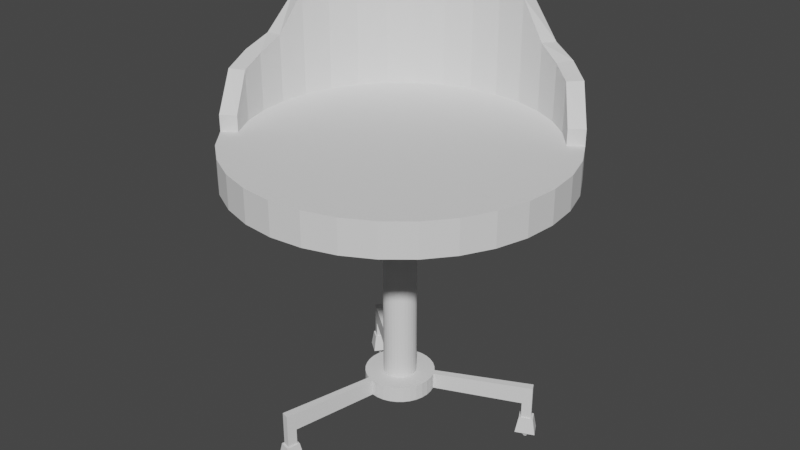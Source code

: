 # Source: ChairModern.blend  (saved by Blender 2.80.75; exported with 4.5.12 LTS)
import bpy
from mathutils import Matrix  # noqa: F401  (used for matrix-valued properties, if any)

bpy.ops.wm.read_factory_settings(use_empty=True)
scene = bpy.context.scene
scene.name = 'Scene'

# ---- collections
col_collection = bpy.data.collections.new('Collection'); scene.collection.children.link(col_collection)

# ---- world
world_world = bpy.data.worlds.new('World'); scene.world = world_world
world_world.use_nodes = True; world_world.node_tree.nodes.clear()
_N = world_world.node_tree.nodes; _L = world_world.node_tree.links
n0 = _N.new('ShaderNodeOutputWorld'); n0.name = 'World Output'; n0.location = (300, 300)
n1 = _N.new('ShaderNodeBackground'); n1.name = 'Background'; n1.location = (10, 300)
n1.inputs[0].default_value = (0.05088, 0.05088, 0.05088, 1.0)
_L.new(n1.outputs[0], n0.inputs[0])
n0.is_active_output = True
world_world.color = (0.05088, 0.05088, 0.05088)
world_world.use_sun_shadow = False
world_world.sun_shadow_jitter_overblur = 0.0

# ---- meshes
me_cylinder = bpy.data.meshes.new('Cylinder')
me_cylinder.from_pydata([(0.0, 1.0, -1.0), (0.0, 1.0, 1.0), (0.1951, 0.9808, -1.0), (0.1951, 0.9808, 1.0), (0.3827, 0.9239, -1.0), (0.3827, 0.9239, 1.0), (0.5556, 0.8315, -1.0), (0.5556, 0.8315, 1.0), (0.7071, 0.7071, -1.0), (0.7071, 0.7071, 1.0), (0.8315, 0.5556, -1.0), (0.8315, 0.5556, 1.0), (0.9239, 0.3827, -1.0), (0.9239, 0.3827, 1.0), (0.9808, 0.1951, -1.0), (0.9808, 0.1951, 1.0), (1.0, 7.55e-08, -1.0), (1.0, 7.55e-08, 1.0), (0.9808, -0.1951, -1.0), (0.9808, -0.1951, 1.0), (0.9239, -0.3827, -1.0), (0.9239, -0.3827, 1.0), (0.8315, -0.5556, -1.0), (0.8315, -0.5556, 1.0), (0.7071, -0.7071, -1.0), (0.7071, -0.7071, 1.0), (0.5556, -0.8315, -1.0), (0.5556, -0.8315, 1.0), (0.3827, -0.9239, -1.0), (0.3827, -0.9239, 1.0), (0.1951, -0.9808, -1.0), (0.1951, -0.9808, 1.0), (-3.258e-07, -1.0, -1.0), (-3.258e-07, -1.0, 1.0), (-0.1951, -0.9808, -1.0), (-0.1951, -0.9808, 1.0), (-0.3827, -0.9239, -1.0), (-0.3827, -0.9239, 1.0), (-0.5556, -0.8315, -1.0), (-0.5556, -0.8315, 1.0), (-0.7071, -0.7071, -1.0), (-0.7071, -0.7071, 1.0), (-0.8315, -0.5556, -1.0), (-0.8315, -0.5556, 1.0), (-0.9239, -0.3827, -1.0), (-0.9239, -0.3827, 1.0), (-0.9808, -0.1951, -1.0), (-0.9808, -0.1951, 1.0), (-1.0, 9.656e-07, -1.0), (-1.0, 9.656e-07, 1.0), (-0.9808, 0.1951, -1.0), (-0.9808, 0.1951, 1.0), (-0.9239, 0.3827, -1.0), (-0.9239, 0.3827, 1.0), (-0.8315, 0.5556, -1.0), (-0.8315, 0.5556, 1.0), (-0.7071, 0.7071, -1.0), (-0.7071, 0.7071, 1.0), (-0.5556, 0.8315, -1.0), (-0.5556, 0.8315, 1.0), (-0.3827, 0.9239, -1.0), (-0.3827, 0.9239, 1.0), (-0.1951, 0.9808, -1.0), (-0.1951, 0.9808, 1.0), (0.1756, 0.8827, 1.0), (1.187e-08, 0.9, 1.0), (0.3444, 0.8315, 1.0), (0.5, 0.7483, 1.0), (0.6364, 0.6364, 1.0), (0.7483, 0.5, 1.0), (0.8315, 0.3444, 1.0), (0.8827, 0.1756, 1.0), (0.9, 9.645e-08, 1.0), (0.8827, -0.1756, 1.0), (0.8315, -0.3444, 1.0), (0.7483, -0.5, 1.0), (0.6364, -0.6364, 1.0), (0.5, -0.7483, 1.0), (0.3444, -0.8315, 1.0), (0.1756, -0.8827, 1.0), (-2.814e-07, -0.9, 1.0), (-0.1756, -0.8827, 1.0), (-0.3444, -0.8315, 1.0), (-0.5, -0.7483, 1.0), (-0.6364, -0.6364, 1.0), (-0.7483, -0.5, 1.0), (-0.8315, -0.3444, 1.0), (-0.8827, -0.1756, 1.0), (-0.9, 8.975e-07, 1.0), (-0.8827, 0.1756, 1.0), (-0.8315, 0.3444, 1.0), (-0.7483, 0.5, 1.0), (-0.6364, 0.6364, 1.0), (-0.5, 0.7483, 1.0), (-0.3444, 0.8315, 1.0), (-0.1756, 0.8827, 1.0), (1.069e-07, 0.1, -1.0), (0.01951, 0.09808, -1.0), (0.03827, 0.09239, -1.0), (0.05556, 0.08315, -1.0), (0.07071, 0.07071, -1.0), (0.08315, 0.05556, -1.0), (0.09239, 0.03827, -1.0), (0.09808, 0.01951, -1.0), (0.1, 2.64e-07, -1.0), (0.09808, -0.01951, -1.0), (0.09239, -0.03827, -1.0), (0.08315, -0.05556, -1.0), (0.07071, -0.07071, -1.0), (0.05556, -0.08315, -1.0), (0.03827, -0.09239, -1.0), (0.01951, -0.09808, -1.0), (7.429e-08, -0.1, -1.0), (-0.01951, -0.09808, -1.0), (-0.03827, -0.09239, -1.0), (-0.05556, -0.08315, -1.0), (-0.07071, -0.07071, -1.0), (-0.08315, -0.05556, -1.0), (-0.09239, -0.03827, -1.0), (-0.09808, -0.01951, -1.0), (-0.1, 3.53e-07, -1.0), (-0.09808, 0.01951, -1.0), (-0.09239, 0.03827, -1.0), (-0.08315, 0.05556, -1.0), (-0.07071, 0.07071, -1.0), (-0.05556, 0.08315, -1.0), (-0.03827, 0.09239, -1.0), (-0.01951, 0.09808, -1.0), (1.978e-07, 0.1, -13.8), (0.01951, 0.09808, -13.8), (0.03827, 0.09239, -13.8), (0.05556, 0.08315, -13.8), (0.07071, 0.07071, -13.8), (0.08315, 0.05556, -13.8), (0.09239, 0.03827, -13.8), (0.09808, 0.01951, -13.8), (0.1, 2.64e-07, -13.8), (0.09808, -0.01951, -13.8), (0.09239, -0.03827, -13.8), (0.08315, -0.05556, -13.8), (0.07071, -0.07071, -13.8), (0.05556, -0.08315, -13.8), (0.03827, -0.09239, -13.8), (0.01951, -0.09808, -13.8), (1.652e-07, -0.1, -13.8), (-0.01951, -0.09808, -13.8), (-0.03827, -0.09239, -13.8), (-0.05556, -0.08315, -13.8), (-0.07071, -0.07071, -13.8), (-0.08315, -0.05556, -13.8), (-0.09239, -0.03827, -13.8), (-0.09808, -0.01951, -13.8), (-0.1, 3.53e-07, -13.8), (-0.09808, 0.01951, -13.8), (-0.09239, 0.03827, -13.8), (-0.08315, 0.05556, -13.8), (-0.07071, 0.07071, -13.8), (-0.05556, 0.08315, -13.8), (-0.03827, 0.09239, -13.8), (-0.01951, 0.09808, -13.8), (0.1951, 0.9808, 6.857), (8.621e-09, 1.0, 8.876), (0.3827, 0.9239, 4.938), (0.5556, 0.8315, 4.458), (0.7071, 0.7071, 3.954), (0.8315, 0.5556, 1.971), (-0.9239, -0.3827, 3.954), (-0.8315, -0.5556, 1.971), (-0.9808, -0.1951, 4.458), (-1.0, 9.527e-07, 4.938), (-0.9808, 0.1951, 6.857), (-0.9239, 0.3827, 8.876), (-0.8315, 0.5556, 8.876), (-0.7071, 0.7071, 8.876), (-0.5556, 0.8315, 8.876), (-0.3827, 0.9239, 8.876), (-0.1951, 0.9808, 8.876), (0.1756, 0.8827, 7.157), (2.049e-08, 0.9, 8.876), (0.3444, 0.8315, 5.004), (0.5, 0.7483, 4.383), (0.6364, 0.6364, 3.954), (0.7483, 0.5, 1.958), (-0.8315, -0.3444, 3.954), (-0.7483, -0.5, 1.958), (-0.8827, -0.1756, 4.383), (-0.9, 8.846e-07, 5.004), (-0.8827, 0.1756, 7.157), (-0.8315, 0.3444, 8.876), (-0.7483, 0.5, 8.876), (-0.6364, 0.6364, 8.876), (-0.5, 0.7483, 8.876), (-0.3444, 0.8315, 8.876), (-0.1756, 0.8827, 8.876), (1.899e-07, 0.21, -13.8), (0.04097, 0.206, -13.8), (0.08036, 0.194, -13.8), (0.1167, 0.1746, -13.8), (0.1485, 0.1485, -13.8), (0.1746, 0.1167, -13.8), (0.194, 0.08036, -13.8), (0.206, 0.04097, -13.8), (0.21, 2.369e-07, -13.8), (0.206, -0.04097, -13.8), (0.194, -0.08036, -13.8), (0.1746, -0.1167, -13.8), (0.1485, -0.1485, -13.8), (0.1167, -0.1746, -13.8), (0.08036, -0.194, -13.8), (0.04097, -0.206, -13.8), (1.215e-07, -0.21, -13.8), (-0.04097, -0.206, -13.8), (-0.08036, -0.194, -13.8), (-0.1167, -0.1746, -13.8), (-0.1485, -0.1485, -13.8), (-0.1746, -0.1167, -13.8), (-0.194, -0.08036, -13.8), (-0.206, -0.04097, -13.8), (-0.21, 4.238e-07, -13.8), (-0.206, 0.04097, -13.8), (-0.194, 0.08036, -13.8), (-0.1746, 0.1167, -13.8), (-0.1485, 0.1485, -13.8), (-0.1167, 0.1746, -13.8), (-0.08036, 0.194, -13.8), (-0.04097, 0.206, -13.8), (2.064e-07, 0.21, -14.78), (0.04097, 0.206, -14.78), (0.08036, 0.194, -14.78), (0.1167, 0.1746, -14.78), (0.1485, 0.1485, -14.78), (0.1746, 0.1167, -14.78), (0.194, 0.08036, -14.78), (0.206, 0.04097, -14.78), (0.21, 2.369e-07, -14.78), (0.206, -0.04097, -14.78), (0.194, -0.08036, -14.78), (0.1746, -0.1167, -14.78), (0.1485, -0.1485, -14.78), (0.1167, -0.1746, -14.78), (0.08036, -0.194, -14.78), (0.04097, -0.206, -14.78), (1.38e-07, -0.21, -14.78), (-0.04097, -0.206, -14.78), (-0.08036, -0.194, -14.78), (-0.1167, -0.1746, -14.78), (-0.1485, -0.1485, -14.78), (-0.1746, -0.1167, -14.78), (-0.194, -0.08036, -14.78), (-0.206, -0.04097, -14.78), (-0.21, 4.238e-07, -14.78), (-0.206, 0.04097, -14.78), (-0.194, 0.08036, -14.78), (-0.1746, 0.1167, -14.78), (-0.1485, 0.1485, -14.78), (-0.1167, 0.1746, -14.78), (-0.08036, 0.194, -14.78), (-0.04097, 0.206, -14.78), (0.7247, 0.366, -13.73), (0.7468, 0.3246, -13.73), (-0.1727, -0.7958, -13.73), (-0.2176, -0.7822, -13.73), (-0.5934, 0.4566, -13.73), (-0.5636, 0.4929, -13.73), (0.7247, 0.366, -14.85), (0.7468, 0.3246, -14.85), (-0.1727, -0.7958, -14.85), (-0.2176, -0.7822, -14.85), (-0.5934, 0.4566, -14.85), (-0.5636, 0.4929, -14.85), (-0.5515, 0.4226, -13.74), (-0.5515, 0.4226, -14.85), (-0.5221, 0.4585, -14.85), (-0.5221, 0.4585, -13.74), (-0.1595, -0.7368, -14.85), (-0.2039, -0.7234, -14.85), (-0.2039, -0.7234, -13.74), (-0.1595, -0.7368, -13.74), (0.6915, 0.3002, -14.85), (0.6915, 0.3002, -13.74), (0.6697, 0.3411, -14.85), (0.6697, 0.3411, -13.74), (0.7248, 0.3659, -15.84), (0.7469, 0.3245, -15.84), (-0.1726, -0.7959, -15.84), (-0.2175, -0.7823, -15.84), (-0.5933, 0.4565, -15.84), (-0.5635, 0.4928, -15.84), (-0.1594, -0.7369, -15.83), (0.6916, 0.3001, -15.83), (0.6698, 0.341, -15.83), (-0.5514, 0.4226, -15.83), (-0.522, 0.4584, -15.83), (-0.2038, -0.7235, -15.83), (-0.1663, -0.8104, -15.84), (-0.2292, -0.7913, -15.84), (-0.1479, -0.7278, -15.83), (-0.21, -0.709, -15.83), (-0.1565, -0.831, -16.82), (-0.2463, -0.8038, -16.82), (-0.1302, -0.7131, -16.81), (-0.2189, -0.6862, -16.81), (0.7314, 0.3792, -15.84), (0.7624, 0.3212, -15.84), (0.685, 0.287, -15.83), (0.6544, 0.3442, -15.83), (0.7403, 0.3984, -16.82), (0.7845, 0.3156, -16.82), (0.674, 0.2668, -16.81), (0.6303, 0.3486, -16.81), (-0.6076, 0.4561, -15.84), (-0.5659, 0.5069, -15.84), (-0.549, 0.4085, -15.83), (-0.5078, 0.4587, -15.83), (-0.628, 0.4547, -16.82), (-0.5685, 0.5273, -16.82), (-0.5443, 0.3867, -16.81), (-0.4855, 0.4584, -16.81), (0.7238, 0.3654, -16.82), (0.7459, 0.324, -16.82), (0.6906, 0.2996, -16.81), (0.6688, 0.3405, -16.81), (-0.5923, 0.4557, -16.82), (-0.5625, 0.492, -16.82), (-0.5504, 0.4217, -16.81), (-0.521, 0.4576, -16.81), (-0.1723, -0.7948, -16.82), (-0.2172, -0.7812, -16.82), (-0.1591, -0.7358, -16.81), (-0.2034, -0.7223, -16.81), (0.7106, 0.3389, -17.28), (0.715, 0.3306, -17.28), (0.704, 0.3258, -17.28), (0.6996, 0.3339, -17.28), (-0.5637, 0.4565, -17.28), (-0.5577, 0.4638, -17.28), (-0.5553, 0.4497, -17.28), (-0.5494, 0.4569, -17.28), (-0.1848, -0.7658, -17.28), (-0.1938, -0.7631, -17.28), (-0.1822, -0.754, -17.28), (-0.191, -0.7513, -17.28)], [], [(0, 1, 3, 2), (2, 3, 5, 4), (4, 5, 7, 6), (6, 7, 9, 8), (8, 9, 11, 10), (10, 11, 13, 12), (12, 13, 15, 14), (14, 15, 17, 16), (16, 17, 19, 18), (18, 19, 21, 20), (20, 21, 23, 22), (22, 23, 25, 24), (24, 25, 27, 26), (26, 27, 29, 28), (28, 29, 31, 30), (30, 31, 33, 32), (32, 33, 35, 34), (34, 35, 37, 36), (36, 37, 39, 38), (38, 39, 41, 40), (40, 41, 43, 42), (42, 43, 45, 44), (44, 45, 47, 46), (46, 47, 49, 48), (48, 49, 51, 50), (50, 51, 53, 52), (52, 53, 55, 54), (54, 55, 57, 56), (56, 57, 59, 58), (58, 59, 61, 60), (69, 11, 165, 182), (60, 61, 63, 62), (62, 63, 1, 0), (22, 24, 108, 107), (64, 65, 95, 94, 93, 92, 91, 90, 89, 88, 87, 86, 85, 84, 83, 82, 81, 80, 79, 78, 77, 76, 75, 74, 73, 72, 71, 70, 69, 68, 67, 66), (25, 23, 75, 76), (43, 41, 84, 85), (90, 91, 189, 188), (17, 15, 71, 72), (35, 33, 80, 81), (1, 63, 176, 161), (3, 1, 161, 160), (27, 25, 76, 77), (47, 45, 166, 168), (11, 9, 164, 165), (19, 17, 72, 73), (37, 35, 81, 82), (89, 90, 188, 187), (55, 53, 171, 172), (29, 27, 77, 78), (88, 89, 187, 186), (43, 85, 184, 167), (87, 88, 186, 185), (21, 19, 73, 74), (39, 37, 82, 83), (63, 61, 175, 176), (13, 11, 69, 70), (31, 29, 78, 79), (45, 43, 167, 166), (9, 7, 163, 164), (23, 21, 74, 75), (41, 39, 83, 84), (86, 87, 185, 183), (15, 13, 70, 71), (33, 31, 79, 80), (53, 51, 170, 171), (104, 105, 137, 136), (40, 42, 117, 116), (58, 60, 126, 125), (14, 16, 104, 103), (32, 34, 113, 112), (50, 52, 122, 121), (6, 8, 100, 99), (24, 26, 109, 108), (42, 44, 118, 117), (60, 62, 127, 126), (16, 18, 105, 104), (34, 36, 114, 113), (52, 54, 123, 122), (8, 10, 101, 100), (26, 28, 110, 109), (44, 46, 119, 118), (0, 2, 97, 96), (62, 0, 96, 127), (18, 20, 106, 105), (36, 38, 115, 114), (54, 56, 124, 123), (10, 12, 102, 101), (28, 30, 111, 110), (46, 48, 120, 119), (2, 4, 98, 97), (20, 22, 107, 106), (38, 40, 116, 115), (56, 58, 125, 124), (12, 14, 103, 102), (30, 32, 112, 111), (48, 50, 121, 120), (4, 6, 99, 98), (142, 143, 209, 208), (118, 119, 151, 150), (105, 106, 138, 137), (119, 120, 152, 151), (106, 107, 139, 138), (120, 121, 153, 152), (107, 108, 140, 139), (121, 122, 154, 153), (108, 109, 141, 140), (122, 123, 155, 154), (109, 110, 142, 141), (96, 97, 129, 128), (123, 124, 156, 155), (110, 111, 143, 142), (97, 98, 130, 129), (124, 125, 157, 156), (111, 112, 144, 143), (98, 99, 131, 130), (125, 126, 158, 157), (112, 113, 145, 144), (99, 100, 132, 131), (126, 127, 159, 158), (113, 114, 146, 145), (100, 101, 133, 132), (127, 96, 128, 159), (114, 115, 147, 146), (101, 102, 134, 133), (115, 116, 148, 147), (102, 103, 135, 134), (116, 117, 149, 148), (103, 104, 136, 135), (117, 118, 150, 149), (163, 162, 179, 180), (175, 174, 191, 192), (171, 170, 187, 188), (164, 163, 180, 181), (166, 167, 184, 183), (176, 175, 192, 193), (172, 171, 188, 189), (165, 164, 181, 182), (168, 166, 183, 185), (160, 161, 178, 177), (161, 176, 193, 178), (173, 172, 189, 190), (169, 168, 185, 186), (162, 160, 177, 179), (174, 173, 190, 191), (170, 169, 186, 187), (65, 64, 177, 178), (91, 92, 190, 189), (57, 55, 172, 173), (64, 66, 179, 177), (92, 93, 191, 190), (49, 47, 168, 169), (66, 67, 180, 179), (93, 94, 192, 191), (5, 3, 160, 162), (67, 68, 181, 180), (94, 95, 193, 192), (59, 57, 173, 174), (68, 69, 182, 181), (95, 65, 178, 193), (51, 49, 169, 170), (7, 5, 162, 163), (61, 59, 174, 175), (85, 86, 183, 184), (210, 211, 243, 242), (129, 130, 196, 195), (156, 157, 223, 222), (143, 144, 210, 209), (130, 131, 197, 196), (157, 158, 224, 223), (144, 145, 211, 210), (131, 132, 198, 197), (158, 159, 225, 224), (145, 146, 212, 211), (132, 133, 199, 198), (159, 128, 194, 225), (146, 147, 213, 212), (133, 134, 200, 199), (147, 148, 214, 213), (134, 135, 201, 200), (148, 149, 215, 214), (135, 136, 202, 201), (149, 150, 216, 215), (136, 137, 203, 202), (150, 151, 217, 216), (137, 138, 204, 203), (151, 152, 218, 217), (138, 139, 205, 204), (152, 153, 219, 218), (139, 140, 206, 205), (153, 154, 220, 219), (140, 141, 207, 206), (154, 155, 221, 220), (141, 142, 208, 207), (128, 129, 195, 194), (155, 156, 222, 221), (226, 227, 228, 229, 230, 231, 232, 233, 234, 235, 236, 237, 238, 239, 240, 241, 242, 243, 244, 245, 246, 247, 248, 249, 250, 251, 252, 253, 254, 255, 256, 257), (197, 198, 230, 229), (224, 225, 257, 256), (271, 268, 286, 291), (198, 199, 231, 230), (225, 194, 226, 257), (212, 213, 245, 244), (266, 267, 285, 284), (213, 214, 246, 245), (200, 201, 233, 232), (214, 215, 247, 246), (201, 202, 234, 233), (215, 216, 248, 247), (202, 203, 235, 234), (216, 217, 249, 248), (203, 204, 236, 235), (217, 218, 250, 249), (204, 205, 237, 236), (218, 219, 251, 250), (205, 206, 238, 237), (219, 220, 252, 251), (206, 207, 239, 238), (220, 221, 253, 252), (207, 208, 240, 239), (194, 195, 227, 226), (271, 270, 262, 268), (208, 209, 241, 240), (195, 196, 228, 227), (222, 223, 255, 254), (209, 210, 242, 241), (196, 197, 229, 228), (223, 224, 256, 255), (260, 261, 267, 266), (258, 259, 265, 264), (262, 263, 269, 268), (270, 273, 263, 262), (276, 275, 267, 261), (277, 276, 261, 260), (279, 278, 265, 259), (274, 277, 260, 266), (272, 271, 291, 292), (280, 281, 258, 264), (273, 272, 269, 263), (281, 279, 259, 258), (222, 254, 272, 273), (221, 222, 273, 270), (253, 221, 270, 271), (254, 253, 271, 272), (243, 211, 277, 274), (211, 212, 276, 277), (212, 244, 275, 276), (244, 243, 274, 275), (199, 200, 279, 281), (231, 199, 281, 280), (232, 231, 280, 278), (200, 232, 278, 279), (284, 285, 295, 294), (292, 291, 312, 313), (283, 289, 304, 303), (274, 266, 284, 288), (275, 274, 288, 293), (280, 264, 282, 290), (268, 269, 287, 286), (278, 280, 290, 289), (269, 272, 292, 287), (267, 275, 293, 285), (265, 278, 289, 283), (264, 265, 283, 282), (295, 297, 301, 299), (293, 288, 296, 297), (285, 293, 297, 295), (288, 284, 294, 296), (299, 301, 329, 327), (294, 295, 299, 298), (297, 296, 300, 301), (296, 294, 298, 300), (304, 305, 309, 308), (282, 283, 303, 302), (289, 290, 305, 304), (290, 282, 302, 305), (309, 306, 318, 321), (303, 304, 308, 307), (305, 302, 306, 309), (302, 303, 307, 306), (310, 311, 315, 314), (291, 286, 310, 312), (286, 287, 311, 310), (287, 292, 313, 311), (317, 316, 324, 325), (313, 312, 316, 317), (312, 310, 314, 316), (311, 313, 317, 315), (320, 321, 333, 332), (306, 307, 319, 318), (308, 309, 321, 320), (307, 308, 320, 319), (326, 327, 339, 338), (316, 314, 322, 324), (315, 317, 325, 323), (314, 315, 323, 322), (324, 322, 334, 336), (298, 299, 327, 326), (301, 300, 328, 329), (300, 298, 326, 328), (332, 333, 330, 331), (337, 336, 334, 335), (341, 340, 338, 339), (323, 325, 337, 335), (328, 326, 338, 340), (318, 319, 331, 330), (325, 324, 336, 337), (327, 329, 341, 339), (319, 320, 332, 331), (322, 323, 335, 334), (329, 328, 340, 341), (321, 318, 330, 333)])
_uv = me_cylinder.uv_layers.new(name='UVMap')
_uv.uv.foreach_set('vector', [1.0, 0.5, 1.0, 1.0, 0.9688, 1.0, 0.9688, 0.5, 0.9688, 0.5, 0.9688, 1.0, 0.9375, 1.0, 0.9375, 0.5, 0.9375, 0.5, 0.9375, 1.0, 0.9062, 1.0, 0.9062, 0.5, 0.9062, 0.5, 0.9062, 1.0, 0.875, 1.0, 0.875, 0.5, 0.875, 0.5, 0.875, 1.0, 0.8438, 1.0, 0.8438, 0.5, 0.8438, 0.5, 0.8438, 1.0, 0.8125, 1.0, 0.8125, 0.5, 0.8125, 0.5, 0.8125, 1.0, 0.7812, 1.0, 0.7812, 0.5, 0.7812, 0.5, 0.7812, 1.0, 0.75, 1.0, 0.75, 0.5, 0.75, 0.5, 0.75, 1.0, 0.7188, 1.0, 0.7188, 0.5, 0.7188, 0.5, 0.7188, 1.0, 0.6875, 1.0, 0.6875, 0.5, 0.6875, 0.5, 0.6875, 1.0, 0.6562, 1.0, 0.6562, 0.5, 0.6562, 0.5, 0.6562, 1.0, 0.625, 1.0, 0.625, 0.5, 0.625, 0.5, 0.625, 1.0, 0.5938, 1.0, 0.5938, 0.5, 0.5938, 0.5, 0.5938, 1.0, 0.5625, 1.0, 0.5625, 0.5, 0.5625, 0.5, 0.5625, 1.0, 0.5312, 1.0, 0.5312, 0.5, 0.5312, 0.5, 0.5312, 1.0, 0.5, 1.0, 0.5, 0.5, 0.5, 0.5, 0.5, 1.0, 0.4688, 1.0, 0.4688, 0.5, 0.4688, 0.5, 0.4688, 1.0, 0.4375, 1.0, 0.4375, 0.5, 0.4375, 0.5, 0.4375, 1.0, 0.4062, 1.0, 0.4062, 0.5, 0.4062, 0.5, 0.4062, 1.0, 0.375, 1.0, 0.375, 0.5, 0.375, 0.5, 0.375, 1.0, 0.3438, 1.0, 0.3438, 0.5, 0.3438, 0.5, 0.3438, 1.0, 0.3125, 1.0, 0.3125, 0.5, 0.3125, 0.5, 0.3125, 1.0, 0.2812, 1.0, 0.2812, 0.5, 0.2812, 0.5, 0.2812, 1.0, 0.25, 1.0, 0.25, 0.5, 0.25, 0.5, 0.25, 1.0, 0.2188, 1.0, 0.2188, 0.5, 0.2188, 0.5, 0.2188, 1.0, 0.1875, 1.0, 0.1875, 0.5, 0.1875, 0.5, 0.1875, 1.0, 0.1562, 1.0, 0.1562, 0.5, 0.1562, 0.5, 0.1562, 1.0, 0.125, 1.0, 0.125, 0.5, 0.125, 0.5, 0.125, 1.0, 0.09375, 1.0, 0.09375, 0.5, 0.09375, 0.5, 0.09375, 1.0, 0.0625, 1.0, 0.0625, 0.5, 0.8438, 1.0, 0.8438, 1.0, 0.8438, 1.0, 0.8438, 1.0, 0.0625, 0.5, 0.0625, 1.0, 0.03125, 1.0, 0.03125, 0.5, 0.03125, 0.5, 0.03125, 1.0, 0.0, 1.0, 0.0, 0.5, 0.6562, 0.5, 0.625, 0.5, 0.625, 0.5, 0.6562, 0.5, 0.2968, 0.4854, 0.25, 0.49, 0.2032, 0.4854, 0.1582, 0.4717, 0.1167, 0.4496, 0.08029, 0.4197, 0.05045, 0.3833, 0.02827, 0.3418, 0.01461, 0.2968, 0.01, 0.25, 0.01461, 0.2032, 0.02827, 0.1582, 0.05045, 0.1167, 0.08029, 0.08029, 0.1167, 0.05045, 0.1582, 0.02827, 0.2032, 0.01461, 0.25, 0.01, 0.2968, 0.01461, 0.3418, 0.02827, 0.3833, 0.05045, 0.4197, 0.08029, 0.4496, 0.1167, 0.4717, 0.1582, 0.4854, 0.2032, 0.49, 0.25, 0.4854, 0.2968, 0.4717, 0.3418, 0.4496, 0.3833, 0.4197, 0.4197, 0.3833, 0.4496, 0.3418, 0.4717, 0.625, 1.0, 0.6562, 1.0, 0.6562, 1.0, 0.625, 1.0, 0.3438, 1.0, 0.375, 1.0, 0.375, 1.0, 0.3438, 1.0, 0.02827, 0.3418, 0.05045, 0.3833, 0.05045, 0.3833, 0.02827, 0.3418, 0.75, 1.0, 0.7812, 1.0, 0.7812, 1.0, 0.75, 1.0, 0.4688, 1.0, 0.5, 1.0, 0.5, 1.0, 0.4688, 1.0, 0.0, 1.0, 0.03125, 1.0, 0.03125, 1.0, 0.0, 1.0, 0.9688, 1.0, 1.0, 1.0, 1.0, 1.0, 0.9688, 1.0, 0.5938, 1.0, 0.625, 1.0, 0.625, 1.0, 0.5938, 1.0, 0.2812, 1.0, 0.3125, 1.0, 0.3125, 1.0, 0.2812, 1.0, 0.8438, 1.0, 0.875, 1.0, 0.875, 1.0, 0.8438, 1.0, 0.7188, 1.0, 0.75, 1.0, 0.75, 1.0, 0.7188, 1.0, 0.4375, 1.0, 0.4688, 1.0, 0.4688, 1.0, 0.4375, 1.0, 0.01461, 0.2968, 0.02827, 0.3418, 0.02827, 0.3418, 0.01461, 0.2968, 0.1562, 1.0, 0.1875, 1.0, 0.1875, 1.0, 0.1562, 1.0, 0.5625, 1.0, 0.5938, 1.0, 0.5938, 1.0, 0.5625, 1.0, 0.01, 0.25, 0.01461, 0.2968, 0.01461, 0.2968, 0.01, 0.25, 0.3438, 1.0, 0.3438, 1.0, 0.3438, 1.0, 0.3438, 1.0, 0.01461, 0.2032, 0.01, 0.25, 0.01, 0.25, 0.01461, 0.2032, 0.6875, 1.0, 0.7188, 1.0, 0.7188, 1.0, 0.6875, 1.0, 0.4062, 1.0, 0.4375, 1.0, 0.4375, 1.0, 0.4062, 1.0, 0.03125, 1.0, 0.0625, 1.0, 0.0625, 1.0, 0.03125, 1.0, 0.8125, 1.0, 0.8438, 1.0, 0.8438, 1.0, 0.8125, 1.0, 0.5312, 1.0, 0.5625, 1.0, 0.5625, 1.0, 0.5312, 1.0, 0.3125, 1.0, 0.3438, 1.0, 0.3438, 1.0, 0.3125, 1.0, 0.875, 1.0, 0.9062, 1.0, 0.9062, 1.0, 0.875, 1.0, 0.6562, 1.0, 0.6875, 1.0, 0.6875, 1.0, 0.6562, 1.0, 0.375, 1.0, 0.4062, 1.0, 0.4062, 1.0, 0.375, 1.0, 0.02827, 0.1582, 0.01461, 0.2032, 0.01461, 0.2032, 0.02827, 0.1582, 0.7812, 1.0, 0.8125, 1.0, 0.8125, 1.0, 0.7812, 1.0, 0.5, 1.0, 0.5312, 1.0, 0.5312, 1.0, 0.5, 1.0, 0.1875, 1.0, 0.2188, 1.0, 0.2188, 1.0, 0.1875, 1.0, 0.75, 0.5, 0.7188, 0.5, 0.7188, 0.5, 0.75, 0.5, 0.375, 0.5, 0.3438, 0.5, 0.3438, 0.5, 0.375, 0.5, 0.09375, 0.5, 0.0625, 0.5, 0.0625, 0.5, 0.09375, 0.5, 0.7812, 0.5, 0.75, 0.5, 0.75, 0.5, 0.7812, 0.5, 0.5, 0.5, 0.4688, 0.5, 0.4688, 0.5, 0.5, 0.5, 0.2188, 0.5, 0.1875, 0.5, 0.1875, 0.5, 0.2188, 0.5, 0.9062, 0.5, 0.875, 0.5, 0.875, 0.5, 0.9062, 0.5, 0.625, 0.5, 0.5938, 0.5, 0.5938, 0.5, 0.625, 0.5, 0.3438, 0.5, 0.3125, 0.5, 0.3125, 0.5, 0.3438, 0.5, 0.0625, 0.5, 0.03125, 0.5, 0.03125, 0.5, 0.0625, 0.5, 0.75, 0.5, 0.7188, 0.5, 0.7188, 0.5, 0.75, 0.5, 0.4688, 0.5, 0.4375, 0.5, 0.4375, 0.5, 0.4688, 0.5, 0.1875, 0.5, 0.1562, 0.5, 0.1562, 0.5, 0.1875, 0.5, 0.875, 0.5, 0.8438, 0.5, 0.8438, 0.5, 0.875, 0.5, 0.5938, 0.5, 0.5625, 0.5, 0.5625, 0.5, 0.5938, 0.5, 0.3125, 0.5, 0.2812, 0.5, 0.2812, 0.5, 0.3125, 0.5, 1.0, 0.5, 0.9688, 0.5, 0.9688, 0.5, 1.0, 0.5, 0.03125, 0.5, 0.0, 0.5, 0.0, 0.5, 0.03125, 0.5, 0.7188, 0.5, 0.6875, 0.5, 0.6875, 0.5, 0.7188, 0.5, 0.4375, 0.5, 0.4062, 0.5, 0.4062, 0.5, 0.4375, 0.5, 0.1562, 0.5, 0.125, 0.5, 0.125, 0.5, 0.1562, 0.5, 0.8438, 0.5, 0.8125, 0.5, 0.8125, 0.5, 0.8438, 0.5, 0.5625, 0.5, 0.5312, 0.5, 0.5312, 0.5, 0.5625, 0.5, 0.2812, 0.5, 0.25, 0.5, 0.25, 0.5, 0.2812, 0.5, 0.9688, 0.5, 0.9375, 0.5, 0.9375, 0.5, 0.9688, 0.5, 0.6875, 0.5, 0.6562, 0.5, 0.6562, 0.5, 0.6875, 0.5, 0.4062, 0.5, 0.375, 0.5, 0.375, 0.5, 0.4062, 0.5, 0.125, 0.5, 0.09375, 0.5, 0.09375, 0.5, 0.125, 0.5, 0.8125, 0.5, 0.7812, 0.5, 0.7812, 0.5, 0.8125, 0.5, 0.5312, 0.5, 0.5, 0.5, 0.5, 0.5, 0.5312, 0.5, 0.25, 0.5, 0.2188, 0.5, 0.2188, 0.5, 0.25, 0.5, 0.9375, 0.5, 0.9062, 0.5, 0.9062, 0.5, 0.9375, 0.5, 0.5625, 0.5, 0.5312, 0.5, 0.5312, 0.5, 0.5625, 0.5, 0.3125, 0.5, 0.2812, 0.5, 0.2812, 0.5, 0.3125, 0.5, 0.7188, 0.5, 0.6875, 0.5, 0.6875, 0.5, 0.7188, 0.5, 0.2812, 0.5, 0.25, 0.5, 0.25, 0.5, 0.2812, 0.5, 0.6875, 0.5, 0.6562, 0.5, 0.6562, 0.5, 0.6875, 0.5, 0.25, 0.5, 0.2188, 0.5, 0.2188, 0.5, 0.25, 0.5, 0.6562, 0.5, 0.625, 0.5, 0.625, 0.5, 0.6562, 0.5, 0.2188, 0.5, 0.1875, 0.5, 0.1875, 0.5, 0.2188, 0.5, 0.625, 0.5, 0.5938, 0.5, 0.5938, 0.5, 0.625, 0.5, 0.1875, 0.5, 0.1562, 0.5, 0.1562, 0.5, 0.1875, 0.5, 0.5938, 0.5, 0.5625, 0.5, 0.5625, 0.5, 0.5938, 0.5, 1.0, 0.5, 0.9688, 0.5, 0.9688, 0.5, 1.0, 0.5, 0.1562, 0.5, 0.125, 0.5, 0.125, 0.5, 0.1562, 0.5, 0.5625, 0.5, 0.5312, 0.5, 0.5312, 0.5, 0.5625, 0.5, 0.9688, 0.5, 0.9375, 0.5, 0.9375, 0.5, 0.9688, 0.5, 0.125, 0.5, 0.09375, 0.5, 0.09375, 0.5, 0.125, 0.5, 0.5312, 0.5, 0.5, 0.5, 0.5, 0.5, 0.5312, 0.5, 0.9375, 0.5, 0.9062, 0.5, 0.9062, 0.5, 0.9375, 0.5, 0.09375, 0.5, 0.0625, 0.5, 0.0625, 0.5, 0.09375, 0.5, 0.5, 0.5, 0.4688, 0.5, 0.4688, 0.5, 0.5, 0.5, 0.9062, 0.5, 0.875, 0.5, 0.875, 0.5, 0.9062, 0.5, 0.0625, 0.5, 0.03125, 0.5, 0.03125, 0.5, 0.0625, 0.5, 0.4688, 0.5, 0.4375, 0.5, 0.4375, 0.5, 0.4688, 0.5, 0.875, 0.5, 0.8438, 0.5, 0.8438, 0.5, 0.875, 0.5, 0.03125, 0.5, 0.0, 0.5, 0.0, 0.5, 0.03125, 0.5, 0.4375, 0.5, 0.4062, 0.5, 0.4062, 0.5, 0.4375, 0.5, 0.8438, 0.5, 0.8125, 0.5, 0.8125, 0.5, 0.8438, 0.5, 0.4062, 0.5, 0.375, 0.5, 0.375, 0.5, 0.4062, 0.5, 0.8125, 0.5, 0.7812, 0.5, 0.7812, 0.5, 0.8125, 0.5, 0.375, 0.5, 0.3438, 0.5, 0.3438, 0.5, 0.375, 0.5, 0.7812, 0.5, 0.75, 0.5, 0.75, 0.5, 0.7812, 0.5, 0.3438, 0.5, 0.3125, 0.5, 0.3125, 0.5, 0.3438, 0.5, 0.9062, 1.0, 0.9375, 1.0, 0.9375, 1.0, 0.9062, 1.0, 0.0625, 1.0, 0.09375, 1.0, 0.09375, 1.0, 0.0625, 1.0, 0.1875, 1.0, 0.2188, 1.0, 0.2188, 1.0, 0.1875, 1.0, 0.875, 1.0, 0.9062, 1.0, 0.9062, 1.0, 0.875, 1.0, 0.3125, 1.0, 0.3438, 1.0, 0.3438, 1.0, 0.3125, 1.0, 0.03125, 1.0, 0.0625, 1.0, 0.0625, 1.0, 0.03125, 1.0, 0.1562, 1.0, 0.1875, 1.0, 0.1875, 1.0, 0.1562, 1.0, 0.8438, 1.0, 0.875, 1.0, 0.875, 1.0, 0.8438, 1.0, 0.2812, 1.0, 0.3125, 1.0, 0.3125, 1.0, 0.2812, 1.0, 0.9688, 1.0, 1.0, 1.0, 1.0, 1.0, 0.9688, 1.0, 0.0, 1.0, 0.03125, 1.0, 0.03125, 1.0, 0.0, 1.0, 0.125, 1.0, 0.1562, 1.0, 0.1562, 1.0, 0.125, 1.0, 0.25, 1.0, 0.2812, 1.0, 0.2812, 1.0, 0.25, 1.0, 0.9375, 1.0, 0.9688, 1.0, 0.9688, 1.0, 0.9375, 1.0, 0.09375, 1.0, 0.125, 1.0, 0.125, 1.0, 0.09375, 1.0, 0.2188, 1.0, 0.25, 1.0, 0.25, 1.0, 0.2188, 1.0, 0.25, 0.49, 0.2968, 0.4854, 0.2968, 0.4854, 0.25, 0.49, 0.05045, 0.3833, 0.08029, 0.4197, 0.08029, 0.4197, 0.05045, 0.3833, 0.125, 1.0, 0.1562, 1.0, 0.1562, 1.0, 0.125, 1.0, 0.2968, 0.4854, 0.3418, 0.4717, 0.3418, 0.4717, 0.2968, 0.4854, 0.08029, 0.4197, 0.1167, 0.4496, 0.1167, 0.4496, 0.08029, 0.4197, 0.25, 1.0, 0.2812, 1.0, 0.2812, 1.0, 0.25, 1.0, 0.3418, 0.4717, 0.3833, 0.4496, 0.3833, 0.4496, 0.3418, 0.4717, 0.1167, 0.4496, 0.1582, 0.4717, 0.1582, 0.4717, 0.1167, 0.4496, 0.9375, 1.0, 0.9688, 1.0, 0.9688, 1.0, 0.9375, 1.0, 0.3833, 0.4496, 0.4197, 0.4197, 0.4197, 0.4197, 0.3833, 0.4496, 0.1582, 0.4717, 0.2032, 0.4854, 0.2032, 0.4854, 0.1582, 0.4717, 0.09375, 1.0, 0.125, 1.0, 0.125, 1.0, 0.09375, 1.0, 0.4197, 0.4197, 0.4496, 0.3833, 0.4496, 0.3833, 0.4197, 0.4197, 0.2032, 0.4854, 0.25, 0.49, 0.25, 0.49, 0.2032, 0.4854, 0.2188, 1.0, 0.25, 1.0, 0.25, 1.0, 0.2188, 1.0, 0.9062, 1.0, 0.9375, 1.0, 0.9375, 1.0, 0.9062, 1.0, 0.0625, 1.0, 0.09375, 1.0, 0.09375, 1.0, 0.0625, 1.0, 0.05045, 0.1167, 0.02827, 0.1582, 0.02827, 0.1582, 0.05045, 0.1167, 0.5, 0.5, 0.4688, 0.5, 0.4688, 0.5, 0.5, 0.5, 0.9688, 0.5, 0.9375, 0.5, 0.9375, 0.5, 0.9688, 0.5, 0.125, 0.5, 0.09375, 0.5, 0.09375, 0.5, 0.125, 0.5, 0.5312, 0.5, 0.5, 0.5, 0.5, 0.5, 0.5312, 0.5, 0.9375, 0.5, 0.9062, 0.5, 0.9062, 0.5, 0.9375, 0.5, 0.09375, 0.5, 0.0625, 0.5, 0.0625, 0.5, 0.09375, 0.5, 0.5, 0.5, 0.4688, 0.5, 0.4688, 0.5, 0.5, 0.5, 0.9062, 0.5, 0.875, 0.5, 0.875, 0.5, 0.9062, 0.5, 0.0625, 0.5, 0.03125, 0.5, 0.03125, 0.5, 0.0625, 0.5, 0.4688, 0.5, 0.4375, 0.5, 0.4375, 0.5, 0.4688, 0.5, 0.875, 0.5, 0.8438, 0.5, 0.8438, 0.5, 0.875, 0.5, 0.03125, 0.5, 0.0, 0.5, 0.0, 0.5, 0.03125, 0.5, 0.4375, 0.5, 0.4062, 0.5, 0.4062, 0.5, 0.4375, 0.5, 0.8438, 0.5, 0.8125, 0.5, 0.8125, 0.5, 0.8438, 0.5, 0.4062, 0.5, 0.375, 0.5, 0.375, 0.5, 0.4062, 0.5, 0.8125, 0.5, 0.7812, 0.5, 0.7812, 0.5, 0.8125, 0.5, 0.375, 0.5, 0.3438, 0.5, 0.3438, 0.5, 0.375, 0.5, 0.7812, 0.5, 0.75, 0.5, 0.75, 0.5, 0.7812, 0.5, 0.3438, 0.5, 0.3125, 0.5, 0.3125, 0.5, 0.3438, 0.5, 0.75, 0.5, 0.7188, 0.5, 0.7188, 0.5, 0.75, 0.5, 0.3125, 0.5, 0.2812, 0.5, 0.2812, 0.5, 0.3125, 0.5, 0.7188, 0.5, 0.6875, 0.5, 0.6875, 0.5, 0.7188, 0.5, 0.2812, 0.5, 0.25, 0.5, 0.25, 0.5, 0.2812, 0.5, 0.6875, 0.5, 0.6562, 0.5, 0.6562, 0.5, 0.6875, 0.5, 0.25, 0.5, 0.2188, 0.5, 0.2188, 0.5, 0.25, 0.5, 0.6562, 0.5, 0.625, 0.5, 0.625, 0.5, 0.6562, 0.5, 0.2188, 0.5, 0.1875, 0.5, 0.1875, 0.5, 0.2188, 0.5, 0.625, 0.5, 0.5938, 0.5, 0.5938, 0.5, 0.625, 0.5, 0.1875, 0.5, 0.1562, 0.5, 0.1562, 0.5, 0.1875, 0.5, 0.5938, 0.5, 0.5625, 0.5, 0.5625, 0.5, 0.5938, 0.5, 1.0, 0.5, 0.9688, 0.5, 0.9688, 0.5, 1.0, 0.5, 0.1562, 0.5, 0.125, 0.5, 0.125, 0.5, 0.1562, 0.5, 0.75, 0.49, 0.7968, 0.4854, 0.8418, 0.4717, 0.8833, 0.4496, 0.9197, 0.4197, 0.9496, 0.3833, 0.9717, 0.3418, 0.9854, 0.2968, 0.99, 0.25, 0.9854, 0.2032, 0.9717, 0.1582, 0.9496, 0.1167, 0.9197, 0.08029, 0.8833, 0.05045, 0.8418, 0.02827, 0.7968, 0.01461, 0.75, 0.01, 0.7032, 0.01461, 0.6582, 0.02827, 0.6167, 0.05045, 0.5803, 0.08029, 0.5504, 0.1167, 0.5283, 0.1582, 0.5146, 0.2032, 0.51, 0.25, 0.5146, 0.2968, 0.5283, 0.3418, 0.5504, 0.3833, 0.5803, 0.4197, 0.6167, 0.4496, 0.6582, 0.4717, 0.7032, 0.4854, 0.9062, 0.5, 0.875, 0.5, 0.875, 0.5, 0.9062, 0.5, 0.0625, 0.5, 0.03125, 0.5, 0.03125, 0.5, 0.0625, 0.5, 0.1562, 0.5, 0.1562, 0.5, 0.1562, 0.5, 0.1562, 0.5, 0.875, 0.5, 0.8438, 0.5, 0.8438, 0.5, 0.875, 0.5, 0.03125, 0.5, 0.0, 0.5, 0.0, 0.5, 0.03125, 0.5, 0.4375, 0.5, 0.4062, 0.5, 0.4062, 0.5, 0.4375, 0.5, 0.4688, 0.5, 0.4375, 0.5, 0.4375, 0.5, 0.4688, 0.5, 0.4062, 0.5, 0.375, 0.5, 0.375, 0.5, 0.4062, 0.5, 0.8125, 0.5, 0.7812, 0.5, 0.7812, 0.5, 0.8125, 0.5, 0.375, 0.5, 0.3438, 0.5, 0.3438, 0.5, 0.375, 0.5, 0.7812, 0.5, 0.75, 0.5, 0.75, 0.5, 0.7812, 0.5, 0.3438, 0.5, 0.3125, 0.5, 0.3125, 0.5, 0.3438, 0.5, 0.75, 0.5, 0.7188, 0.5, 0.7188, 0.5, 0.75, 0.5, 0.3125, 0.5, 0.2812, 0.5, 0.2812, 0.5, 0.3125, 0.5, 0.7188, 0.5, 0.6875, 0.5, 0.6875, 0.5, 0.7188, 0.5, 0.2812, 0.5, 0.25, 0.5, 0.25, 0.5, 0.2812, 0.5, 0.6875, 0.5, 0.6562, 0.5, 0.6562, 0.5, 0.6875, 0.5, 0.25, 0.5, 0.2188, 0.5, 0.2188, 0.5, 0.25, 0.5, 0.6562, 0.5, 0.625, 0.5, 0.625, 0.5, 0.6562, 0.5, 0.2188, 0.5, 0.1875, 0.5, 0.1875, 0.5, 0.2188, 0.5, 0.625, 0.5, 0.5938, 0.5, 0.5938, 0.5, 0.625, 0.5, 0.1875, 0.5, 0.1562, 0.5, 0.1562, 0.5, 0.1875, 0.5, 0.5938, 0.5, 0.5625, 0.5, 0.5625, 0.5, 0.5938, 0.5, 1.0, 0.5, 0.9688, 0.5, 0.9688, 0.5, 1.0, 0.5, 0.1562, 0.5, 0.1562, 0.5, 0.1562, 0.5, 0.1562, 0.5, 0.5625, 0.5, 0.5312, 0.5, 0.5312, 0.5, 0.5625, 0.5, 0.9688, 0.5, 0.9375, 0.5, 0.9375, 0.5, 0.9688, 0.5, 0.125, 0.5, 0.09375, 0.5, 0.09375, 0.5, 0.125, 0.5, 0.5312, 0.5, 0.5, 0.5, 0.5, 0.5, 0.5312, 0.5, 0.9375, 0.5, 0.9062, 0.5, 0.9062, 0.5, 0.9375, 0.5, 0.09375, 0.5, 0.0625, 0.5, 0.0625, 0.5, 0.09375, 0.5, 0.4688, 0.5, 0.4375, 0.5, 0.4375, 0.5, 0.4688, 0.5, 0.8438, 0.5, 0.8125, 0.5, 0.8125, 0.5, 0.8438, 0.5, 0.1562, 0.5, 0.125, 0.5, 0.125, 0.5, 0.1562, 0.5, 0.1562, 0.5, 0.125, 0.5, 0.125, 0.5, 0.1562, 0.5, 0.4375, 0.5, 0.4375, 0.5, 0.4375, 0.5, 0.4375, 0.5, 0.4688, 0.5, 0.4375, 0.5, 0.4375, 0.5, 0.4688, 0.5, 0.8125, 0.5, 0.8125, 0.5, 0.8125, 0.5, 0.8125, 0.5, 0.4687, 0.5, 0.4688, 0.5, 0.4688, 0.5, 0.4688, 0.5, 0.5808, 0.4204, 0.5504, 0.3833, 0.5504, 0.3833, 0.5808, 0.4204, 0.8437, 0.5, 0.8438, 0.5, 0.8438, 0.5, 0.8438, 0.5, 0.125, 0.5, 0.125, 0.5, 0.125, 0.5, 0.125, 0.5, 0.8438, 0.5, 0.8125, 0.5, 0.8125, 0.5, 0.8438, 0.5, 0.125, 0.5, 0.125, 0.5, 0.125, 0.5, 0.125, 0.5, 0.1562, 0.5, 0.125, 0.5, 0.125, 0.5, 0.1562, 0.5, 0.1562, 0.5, 0.1562, 0.5, 0.1562, 0.5, 0.1562, 0.5, 0.5803, 0.4197, 0.5504, 0.3833, 0.5504, 0.3833, 0.5808, 0.4204, 0.4688, 0.5, 0.4688, 0.5, 0.4688, 0.5, 0.4687, 0.5, 0.4688, 0.5, 0.4375, 0.5, 0.4375, 0.5, 0.4688, 0.5, 0.4375, 0.5, 0.4375, 0.5, 0.4375, 0.5, 0.4375, 0.5, 0.6582, 0.02827, 0.7032, 0.01461, 0.7032, 0.01461, 0.6582, 0.02827, 0.8438, 0.5, 0.8125, 0.5, 0.8125, 0.5, 0.8438, 0.5, 0.8438, 0.5, 0.8438, 0.5, 0.8438, 0.5, 0.8437, 0.5, 0.9717, 0.3418, 0.9496, 0.3833, 0.9496, 0.3833, 0.9721, 0.3411, 0.8125, 0.5, 0.8125, 0.5, 0.8125, 0.5, 0.8125, 0.5, 0.4688, 0.5, 0.4375, 0.5, 0.4375, 0.5, 0.4688, 0.5, 0.5808, 0.4204, 0.5504, 0.3833, 0.5504, 0.3833, 0.5808, 0.4204, 0.8125, 0.5, 0.8125, 0.5, 0.8125, 0.5, 0.8125, 0.5, 0.4687, 0.5, 0.4688, 0.5, 0.4688, 0.5, 0.4687, 0.5, 0.6582, 0.02827, 0.7032, 0.01461, 0.7032, 0.01461, 0.6582, 0.02827, 0.8437, 0.5, 0.8438, 0.5, 0.8438, 0.5, 0.8437, 0.5, 0.1562, 0.5, 0.125, 0.5, 0.125, 0.5, 0.1562, 0.5, 0.9721, 0.3411, 0.9496, 0.3833, 0.9496, 0.3833, 0.9721, 0.3411, 0.125, 0.5, 0.125, 0.5, 0.125, 0.5, 0.125, 0.5, 0.4375, 0.5, 0.4375, 0.5, 0.4375, 0.5, 0.4375, 0.5, 0.8125, 0.5, 0.8125, 0.5, 0.8125, 0.5, 0.8125, 0.5, 0.8438, 0.5, 0.8125, 0.5, 0.8125, 0.5, 0.8438, 0.5, 0.4375, 0.5, 0.4375, 0.5, 0.4375, 0.5, 0.4375, 0.5, 0.6582, 0.02827, 0.7032, 0.01461, 0.7032, 0.01461, 0.6582, 0.02827, 0.4375, 0.5, 0.4375, 0.5, 0.4375, 0.5, 0.4375, 0.5, 0.4687, 0.5, 0.4688, 0.5, 0.4688, 0.5, 0.4687, 0.5, 0.4375, 0.5, 0.4375, 0.5, 0.4375, 0.5, 0.4375, 0.5, 0.4688, 0.5, 0.4375, 0.5, 0.4375, 0.5, 0.4688, 0.5, 0.6582, 0.02827, 0.7032, 0.01461, 0.7032, 0.01461, 0.6582, 0.02827, 0.4687, 0.5, 0.4688, 0.5, 0.4688, 0.5, 0.4687, 0.5, 0.9721, 0.3411, 0.9496, 0.3833, 0.9496, 0.3833, 0.9721, 0.3411, 0.8438, 0.5, 0.8125, 0.5, 0.8125, 0.5, 0.8438, 0.5, 0.9721, 0.3411, 0.9496, 0.3833, 0.9496, 0.3833, 0.9721, 0.3411, 0.8437, 0.5, 0.8438, 0.5, 0.8438, 0.5, 0.8437, 0.5, 0.8437, 0.5, 0.8438, 0.5, 0.8438, 0.5, 0.8437, 0.5, 0.8125, 0.5, 0.8125, 0.5, 0.8125, 0.5, 0.8125, 0.5, 0.8437, 0.5, 0.8438, 0.5, 0.8438, 0.5, 0.8437, 0.5, 0.8438, 0.5, 0.8125, 0.5, 0.8125, 0.5, 0.8438, 0.5, 0.1562, 0.5, 0.125, 0.5, 0.125, 0.5, 0.1562, 0.5, 0.1562, 0.5, 0.1562, 0.5, 0.1562, 0.5, 0.1562, 0.5, 0.1562, 0.5, 0.125, 0.5, 0.125, 0.5, 0.1562, 0.5, 0.125, 0.5, 0.125, 0.5, 0.125, 0.5, 0.125, 0.5, 0.5808, 0.4204, 0.5504, 0.3833, 0.5504, 0.3833, 0.5808, 0.4204, 0.5808, 0.4204, 0.5504, 0.3833, 0.5504, 0.3833, 0.5808, 0.4204, 0.1562, 0.5, 0.1562, 0.5, 0.1562, 0.5, 0.1562, 0.5, 0.125, 0.5, 0.125, 0.5, 0.125, 0.5, 0.125, 0.5, 0.9721, 0.3411, 0.9496, 0.3833, 0.9496, 0.3833, 0.9721, 0.3411, 0.8438, 0.5, 0.8125, 0.5, 0.8125, 0.5, 0.8438, 0.5, 0.9721, 0.3411, 0.9496, 0.3833, 0.9496, 0.3833, 0.9721, 0.3411, 0.8125, 0.5, 0.8125, 0.5, 0.8125, 0.5, 0.8125, 0.5, 0.4688, 0.5, 0.4375, 0.5, 0.4375, 0.5, 0.4688, 0.5, 0.1562, 0.5, 0.1562, 0.5, 0.1562, 0.5, 0.1562, 0.5, 0.125, 0.5, 0.125, 0.5, 0.125, 0.5, 0.125, 0.5, 0.1562, 0.5, 0.125, 0.5, 0.125, 0.5, 0.1562, 0.5, 0.1562, 0.5, 0.1562, 0.5, 0.1562, 0.5, 0.1562, 0.5, 0.4688, 0.5, 0.4375, 0.5, 0.4375, 0.5, 0.4688, 0.5, 0.6582, 0.02827, 0.7032, 0.01461, 0.7032, 0.01461, 0.6582, 0.02827, 0.4687, 0.5, 0.4688, 0.5, 0.4688, 0.5, 0.4687, 0.5, 0.9721, 0.3411, 0.9496, 0.3833, 0.9496, 0.3833, 0.9717, 0.3418, 0.5808, 0.4204, 0.5504, 0.3833, 0.5504, 0.3833, 0.5803, 0.4197, 0.6582, 0.02827, 0.7032, 0.01461, 0.7032, 0.01461, 0.6582, 0.02827, 0.125, 0.5, 0.125, 0.5, 0.125, 0.5, 0.125, 0.5, 0.4687, 0.5, 0.4688, 0.5, 0.4688, 0.5, 0.4687, 0.5, 0.8438, 0.5, 0.8125, 0.5, 0.8125, 0.5, 0.8438, 0.5, 0.5808, 0.4204, 0.5504, 0.3833, 0.5504, 0.3833, 0.5808, 0.4204, 0.4375, 0.5, 0.4375, 0.5, 0.4375, 0.5, 0.4375, 0.5, 0.8125, 0.5, 0.8125, 0.5, 0.8125, 0.5, 0.8125, 0.5, 0.1562, 0.5, 0.125, 0.5, 0.125, 0.5, 0.1562, 0.5, 0.6582, 0.02827, 0.7032, 0.01461, 0.7032, 0.01461, 0.6582, 0.02827, 0.8437, 0.5, 0.8438, 0.5, 0.8438, 0.5, 0.8437, 0.5])
me_cylinder.use_remesh_preserve_volume = False
me_cylinder.use_remesh_preserve_attributes = False
me_cylinder.use_mirror_vertex_groups = False
me_cylinder.update()

# ---- objects
ob_cylinder = bpy.data.objects.new('Cylinder', me_cylinder)

# ---- transforms, parenting, visibility, modifiers, constraints
ob_cylinder.location = (0.0, 0.0, 2.2)
ob_cylinder.scale = (1.0, 1.0, 0.1016)
ob_cylinder.lineart.crease_threshold = 0.0

# ---- collection membership
col_collection.objects.link(ob_cylinder)

# ---- scene / render settings (as saved in the file)
scene.frame_start = 1; scene.frame_end = 250; scene.frame_set(1)
scene.render.engine = 'BLENDER_EEVEE_NEXT'
scene.cycles.use_denoising = False
scene.cycles.samples = 128
scene.cycles.sampling_pattern = 'TABULATED_SOBOL'
scene.cycles.use_adaptive_sampling = False
scene.cycles.use_light_tree = False
scene.view_settings.view_transform = 'Filmic'
bpy.context.view_layer.update()

# ---- added for rendering (the .blend has no active camera and no usable light): camera, sun
cam_auto = bpy.data.cameras.new('AutoCamera')
cam_auto.lens = 50.0
cam_auto.sensor_width = 36.0
cam_auto.clip_end = 1000.0
ob_auto_camera = bpy.data.objects.new('AutoCamera', cam_auto)
scene.collection.objects.link(ob_auto_camera)
ob_auto_camera.location = (3.59057, -4.30869, 4.64547)
ob_auto_camera.rotation_euler = (1.09748, -7.21219e-08, 0.694738)
scene.camera = ob_auto_camera
light_auto_sun = bpy.data.lights.new('AutoSun', 'SUN')
light_auto_sun.energy = 3.0
light_auto_sun.angle = 0.0523599
ob_auto_sun = bpy.data.objects.new('AutoSun', light_auto_sun)
scene.collection.objects.link(ob_auto_sun)
ob_auto_sun.rotation_euler = (0.872665, 0.174533, 0.523599)
bpy.context.view_layer.update()
